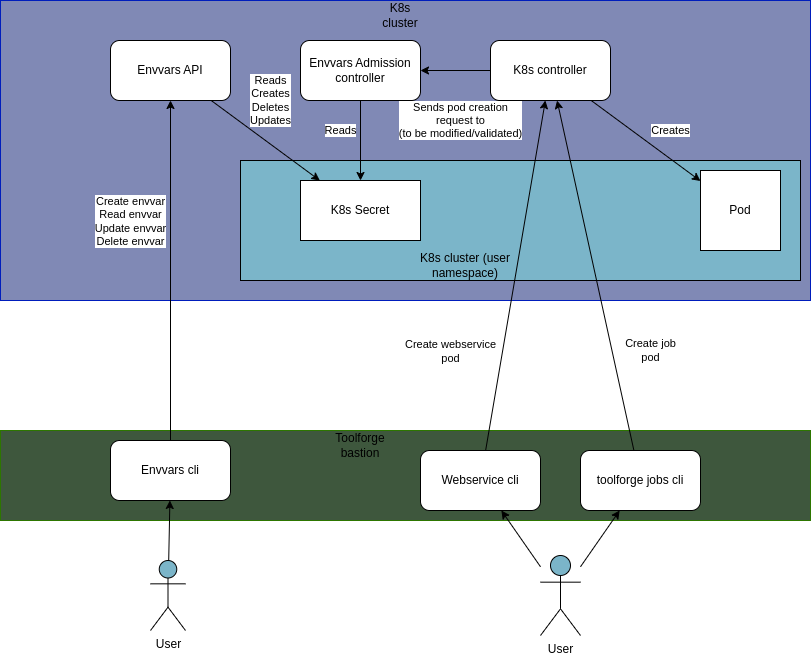

The diagram above was exported from draw.io. Its source (the exported page's mxGraphModel, read from the mxfile embedded in the PNG):
<mxGraphModel dx="1266" dy="967" grid="1" gridSize="10" guides="1" tooltips="1" connect="1" arrows="1" fold="1" page="1" pageScale="1" pageWidth="850" pageHeight="1100" math="0" shadow="0">
  <root>
    <mxCell id="0" />
    <mxCell id="1" parent="0" />
    <mxCell id="106" value="" style="rounded=0;whiteSpace=wrap;html=1;fillColor=#8089B5;fontColor=#ffffff;strokeColor=#001DBC;" vertex="1" parent="1">
      <mxGeometry x="20" y="80" width="810" height="300" as="geometry" />
    </mxCell>
    <mxCell id="107" value="" style="rounded=0;whiteSpace=wrap;html=1;fillColor=#7BB5C9;" vertex="1" parent="1">
      <mxGeometry x="260" y="240" width="560" height="120" as="geometry" />
    </mxCell>
    <mxCell id="105" value="" style="rounded=0;whiteSpace=wrap;html=1;fillStyle=solid;fillColor=#3E573D;fontColor=#ffffff;strokeColor=#2D7600;" vertex="1" parent="1">
      <mxGeometry x="20" y="510" width="810" height="90" as="geometry" />
    </mxCell>
    <mxCell id="80" value="" style="edgeStyle=none;html=1;" edge="1" parent="1" source="76" target="77">
      <mxGeometry relative="1" as="geometry" />
    </mxCell>
    <mxCell id="94" value="Create envvar&lt;br&gt;Read envvar&lt;br&gt;Update envvar&lt;br&gt;Delete envvar" style="edgeLabel;html=1;align=center;verticalAlign=middle;resizable=0;points=[];" vertex="1" connectable="0" parent="80">
      <mxGeometry x="0.2387" y="-2" relative="1" as="geometry">
        <mxPoint x="-42" y="-9" as="offset" />
      </mxGeometry>
    </mxCell>
    <mxCell id="76" value="Envvars cli" style="rounded=1;whiteSpace=wrap;html=1;container=1;" vertex="1" parent="1">
      <mxGeometry x="130" y="520" width="120" height="60" as="geometry">
        <mxRectangle x="80" y="390" width="100" height="30" as="alternateBounds" />
      </mxGeometry>
    </mxCell>
    <mxCell id="96" style="edgeStyle=none;html=1;" edge="1" parent="1" source="77" target="95">
      <mxGeometry relative="1" as="geometry" />
    </mxCell>
    <mxCell id="100" value="Reads&lt;br&gt;Creates&lt;br&gt;Deletes&lt;br&gt;Updates" style="edgeLabel;html=1;align=center;verticalAlign=middle;resizable=0;points=[];" vertex="1" connectable="0" parent="96">
      <mxGeometry x="-0.1813" y="1" relative="1" as="geometry">
        <mxPoint x="14" y="-32" as="offset" />
      </mxGeometry>
    </mxCell>
    <mxCell id="77" value="Envvars API" style="rounded=1;whiteSpace=wrap;html=1;" vertex="1" parent="1">
      <mxGeometry x="130" y="120" width="120" height="60" as="geometry" />
    </mxCell>
    <mxCell id="78" value="Envvars Admission controller" style="rounded=1;whiteSpace=wrap;html=1;" vertex="1" parent="1">
      <mxGeometry x="320" y="120" width="120" height="60" as="geometry" />
    </mxCell>
    <mxCell id="86" value="" style="edgeStyle=none;html=1;" edge="1" parent="1" source="83" target="91">
      <mxGeometry relative="1" as="geometry">
        <mxPoint x="565" y="510" as="targetPoint" />
      </mxGeometry>
    </mxCell>
    <mxCell id="103" value="Create webservice&lt;br&gt;pod" style="edgeLabel;html=1;align=center;verticalAlign=middle;resizable=0;points=[];" vertex="1" connectable="0" parent="86">
      <mxGeometry x="0.3579" y="1" relative="1" as="geometry">
        <mxPoint x="-75" y="138" as="offset" />
      </mxGeometry>
    </mxCell>
    <mxCell id="83" value="Webservice cli" style="rounded=1;whiteSpace=wrap;html=1;container=1;" vertex="1" parent="1">
      <mxGeometry x="440" y="530" width="120" height="60" as="geometry" />
    </mxCell>
    <mxCell id="87" value="" style="edgeStyle=none;html=1;" edge="1" parent="1" source="84" target="91">
      <mxGeometry relative="1" as="geometry">
        <mxPoint x="602.6470588235295" y="510" as="targetPoint" />
      </mxGeometry>
    </mxCell>
    <mxCell id="104" value="Create job&lt;br&gt;pod" style="edgeLabel;html=1;align=center;verticalAlign=middle;resizable=0;points=[];" vertex="1" connectable="0" parent="87">
      <mxGeometry x="0.3933" y="-1" relative="1" as="geometry">
        <mxPoint x="69" y="144" as="offset" />
      </mxGeometry>
    </mxCell>
    <mxCell id="84" value="toolforge jobs cli" style="rounded=1;whiteSpace=wrap;html=1;container=1;" vertex="1" parent="1">
      <mxGeometry x="600" y="530" width="120" height="60" as="geometry" />
    </mxCell>
    <mxCell id="89" value="Pod" style="whiteSpace=wrap;html=1;aspect=fixed;" vertex="1" parent="1">
      <mxGeometry x="720" y="250" width="80" height="80" as="geometry" />
    </mxCell>
    <mxCell id="92" value="" style="edgeStyle=none;html=1;" edge="1" parent="1" source="91" target="78">
      <mxGeometry relative="1" as="geometry" />
    </mxCell>
    <mxCell id="101" value="Sends pod creation&lt;br&gt;request to&lt;br&gt;(to be modified/validated)" style="edgeLabel;html=1;align=center;verticalAlign=middle;resizable=0;points=[];" vertex="1" connectable="0" parent="92">
      <mxGeometry x="-0.1882" relative="1" as="geometry">
        <mxPoint x="-2" y="50" as="offset" />
      </mxGeometry>
    </mxCell>
    <mxCell id="93" value="" style="edgeStyle=none;html=1;" edge="1" parent="1" source="91" target="89">
      <mxGeometry relative="1" as="geometry" />
    </mxCell>
    <mxCell id="102" value="Creates" style="edgeLabel;html=1;align=center;verticalAlign=middle;resizable=0;points=[];" vertex="1" connectable="0" parent="93">
      <mxGeometry x="-0.3125" y="2" relative="1" as="geometry">
        <mxPoint x="40" y="4" as="offset" />
      </mxGeometry>
    </mxCell>
    <mxCell id="91" value="K8s controller" style="rounded=1;whiteSpace=wrap;html=1;" vertex="1" parent="1">
      <mxGeometry x="510" y="120" width="120" height="60" as="geometry" />
    </mxCell>
    <mxCell id="97" style="edgeStyle=none;html=1;startArrow=classic;startFill=1;endArrow=none;endFill=0;" edge="1" parent="1" source="95" target="78">
      <mxGeometry relative="1" as="geometry" />
    </mxCell>
    <mxCell id="98" value="Reads" style="edgeLabel;html=1;align=center;verticalAlign=middle;resizable=0;points=[];" vertex="1" connectable="0" parent="97">
      <mxGeometry x="0.208" y="-3" relative="1" as="geometry">
        <mxPoint x="-23" y="-2" as="offset" />
      </mxGeometry>
    </mxCell>
    <mxCell id="95" value="K8s Secret" style="rounded=0;whiteSpace=wrap;html=1;" vertex="1" parent="1">
      <mxGeometry x="320" y="260" width="120" height="60" as="geometry" />
    </mxCell>
    <mxCell id="108" value="Toolforge bastion" style="text;html=1;strokeColor=none;fillColor=none;align=center;verticalAlign=middle;whiteSpace=wrap;rounded=0;fillStyle=solid;" vertex="1" parent="1">
      <mxGeometry x="350" y="510" width="60" height="30" as="geometry" />
    </mxCell>
    <mxCell id="109" value="K8s cluster" style="text;html=1;strokeColor=none;fillColor=none;align=center;verticalAlign=middle;whiteSpace=wrap;rounded=0;fillStyle=solid;" vertex="1" parent="1">
      <mxGeometry x="390" y="80" width="60" height="30" as="geometry" />
    </mxCell>
    <mxCell id="110" value="K8s cluster (user namespace)" style="text;html=1;strokeColor=none;fillColor=none;align=center;verticalAlign=middle;whiteSpace=wrap;rounded=0;fillStyle=solid;" vertex="1" parent="1">
      <mxGeometry x="430" y="330" width="110" height="30" as="geometry" />
    </mxCell>
    <mxCell id="112" value="" style="edgeStyle=none;html=1;startArrow=none;startFill=0;endArrow=classic;endFill=1;" edge="1" parent="1" source="111" target="76">
      <mxGeometry relative="1" as="geometry" />
    </mxCell>
    <mxCell id="111" value="User" style="shape=umlActor;verticalLabelPosition=bottom;verticalAlign=top;html=1;outlineConnect=0;fillStyle=solid;fillColor=#7BB5C9;" vertex="1" parent="1">
      <mxGeometry x="170" y="640" width="35" height="70" as="geometry" />
    </mxCell>
    <mxCell id="113" value="" style="edgeStyle=none;html=1;startArrow=none;startFill=0;endArrow=classic;endFill=1;" edge="1" parent="1" source="114" target="83">
      <mxGeometry relative="1" as="geometry">
        <mxPoint x="575" y="620" as="targetPoint" />
      </mxGeometry>
    </mxCell>
    <mxCell id="115" value="" style="edgeStyle=none;html=1;startArrow=none;startFill=0;endArrow=classic;endFill=1;" edge="1" parent="1" source="114" target="84">
      <mxGeometry relative="1" as="geometry" />
    </mxCell>
    <mxCell id="114" value="User" style="shape=umlActor;verticalLabelPosition=bottom;verticalAlign=top;html=1;outlineConnect=0;fillStyle=solid;fillColor=#7BB5C9;" vertex="1" parent="1">
      <mxGeometry x="560" y="635" width="40" height="80" as="geometry" />
    </mxCell>
  </root>
</mxGraphModel>